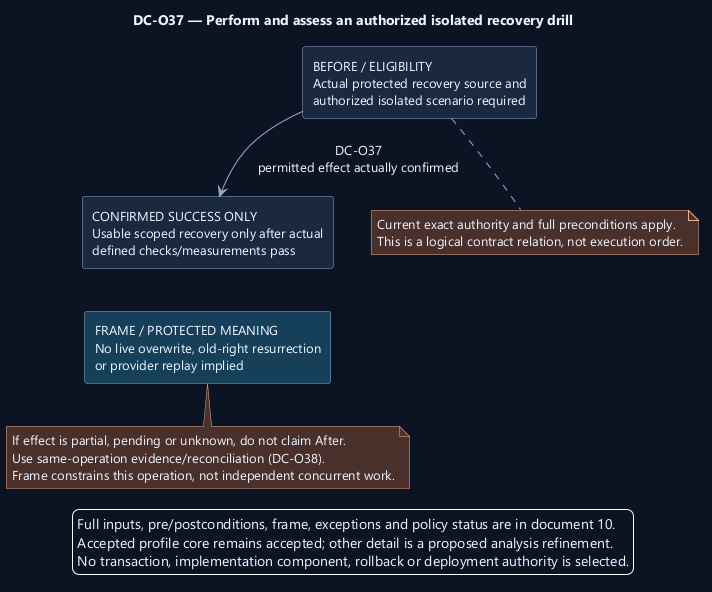

The diagram above was rendered by PlantUML. Its source (embedded in the PNG):
@startuml
' OWNER-MVP-2026-11-04 review: MVP core / cross-cutting. Core presentation/application/files or shared authority/recovery invariant remains applicable.
skinparam backgroundColor #0D1525
skinparam defaultFontColor #EDF4FF
skinparam defaultFontName Segoe UI
skinparam defaultFontSize 13
skinparam shadowing false
skinparam ArrowColor #91AED1
skinparam rectangleBackgroundColor #1A2940
skinparam rectangleBorderColor #91AED1
skinparam noteBackgroundColor #4A302B
skinparam noteBorderColor #F1AD8A
skinparam nodesep 38
skinparam ranksep 42
top to bottom direction

title DC-O37 — Perform and assess an authorized isolated recovery drill
rectangle "BEFORE / ELIGIBILITY\nActual protected recovery source and\nauthorized isolated scenario required" as Before
rectangle "CONFIRMED SUCCESS ONLY\nUsable scoped recovery only after actual\ndefined checks/measurements pass" as After
rectangle "FRAME / PROTECTED MEANING\nNo live overwrite, old-right resurrection\nor provider replay implied" as Frame #17405A
Before --> After : DC-O37\npermitted effect actually confirmed
After -[hidden]down-> Frame
note bottom of Before
Current exact authority and full preconditions apply.
This is a logical contract relation, not execution order.
end note
note bottom of Frame
If effect is partial, pending or unknown, do not claim After.
Use same-operation evidence/reconciliation (DC-O38).
Frame constrains this operation, not independent concurrent work.
end note
legend bottom
Full inputs, pre/postconditions, frame, exceptions and policy status are in document 10.
Accepted profile core remains accepted; other detail is a proposed analysis refinement.
No transaction, implementation component, rollback or deployment authority is selected.
endlegend
@enduml